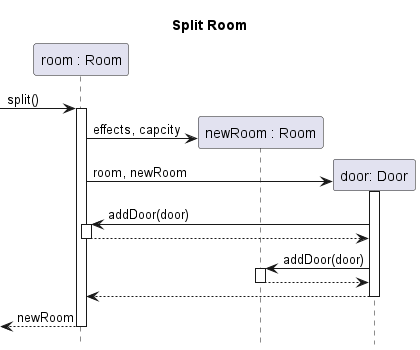

The diagram above was rendered by PlantUML. Its source (embedded in the PNG):
@startuml split-room
title Split Room
hide footbox

participant "room : Room" as r1
[-> r1 ++: split()
	create "newRoom : Room" as r2
	r1 -> r2: effects, capcity
	create  "door: Door" as d
	r1 -> d ++: room, newRoom
		d -> r1 ++ : addDoor(door)
		return
		d -> r2 ++ : addDoor(door)
		return
	return
return newRoom

@enduml